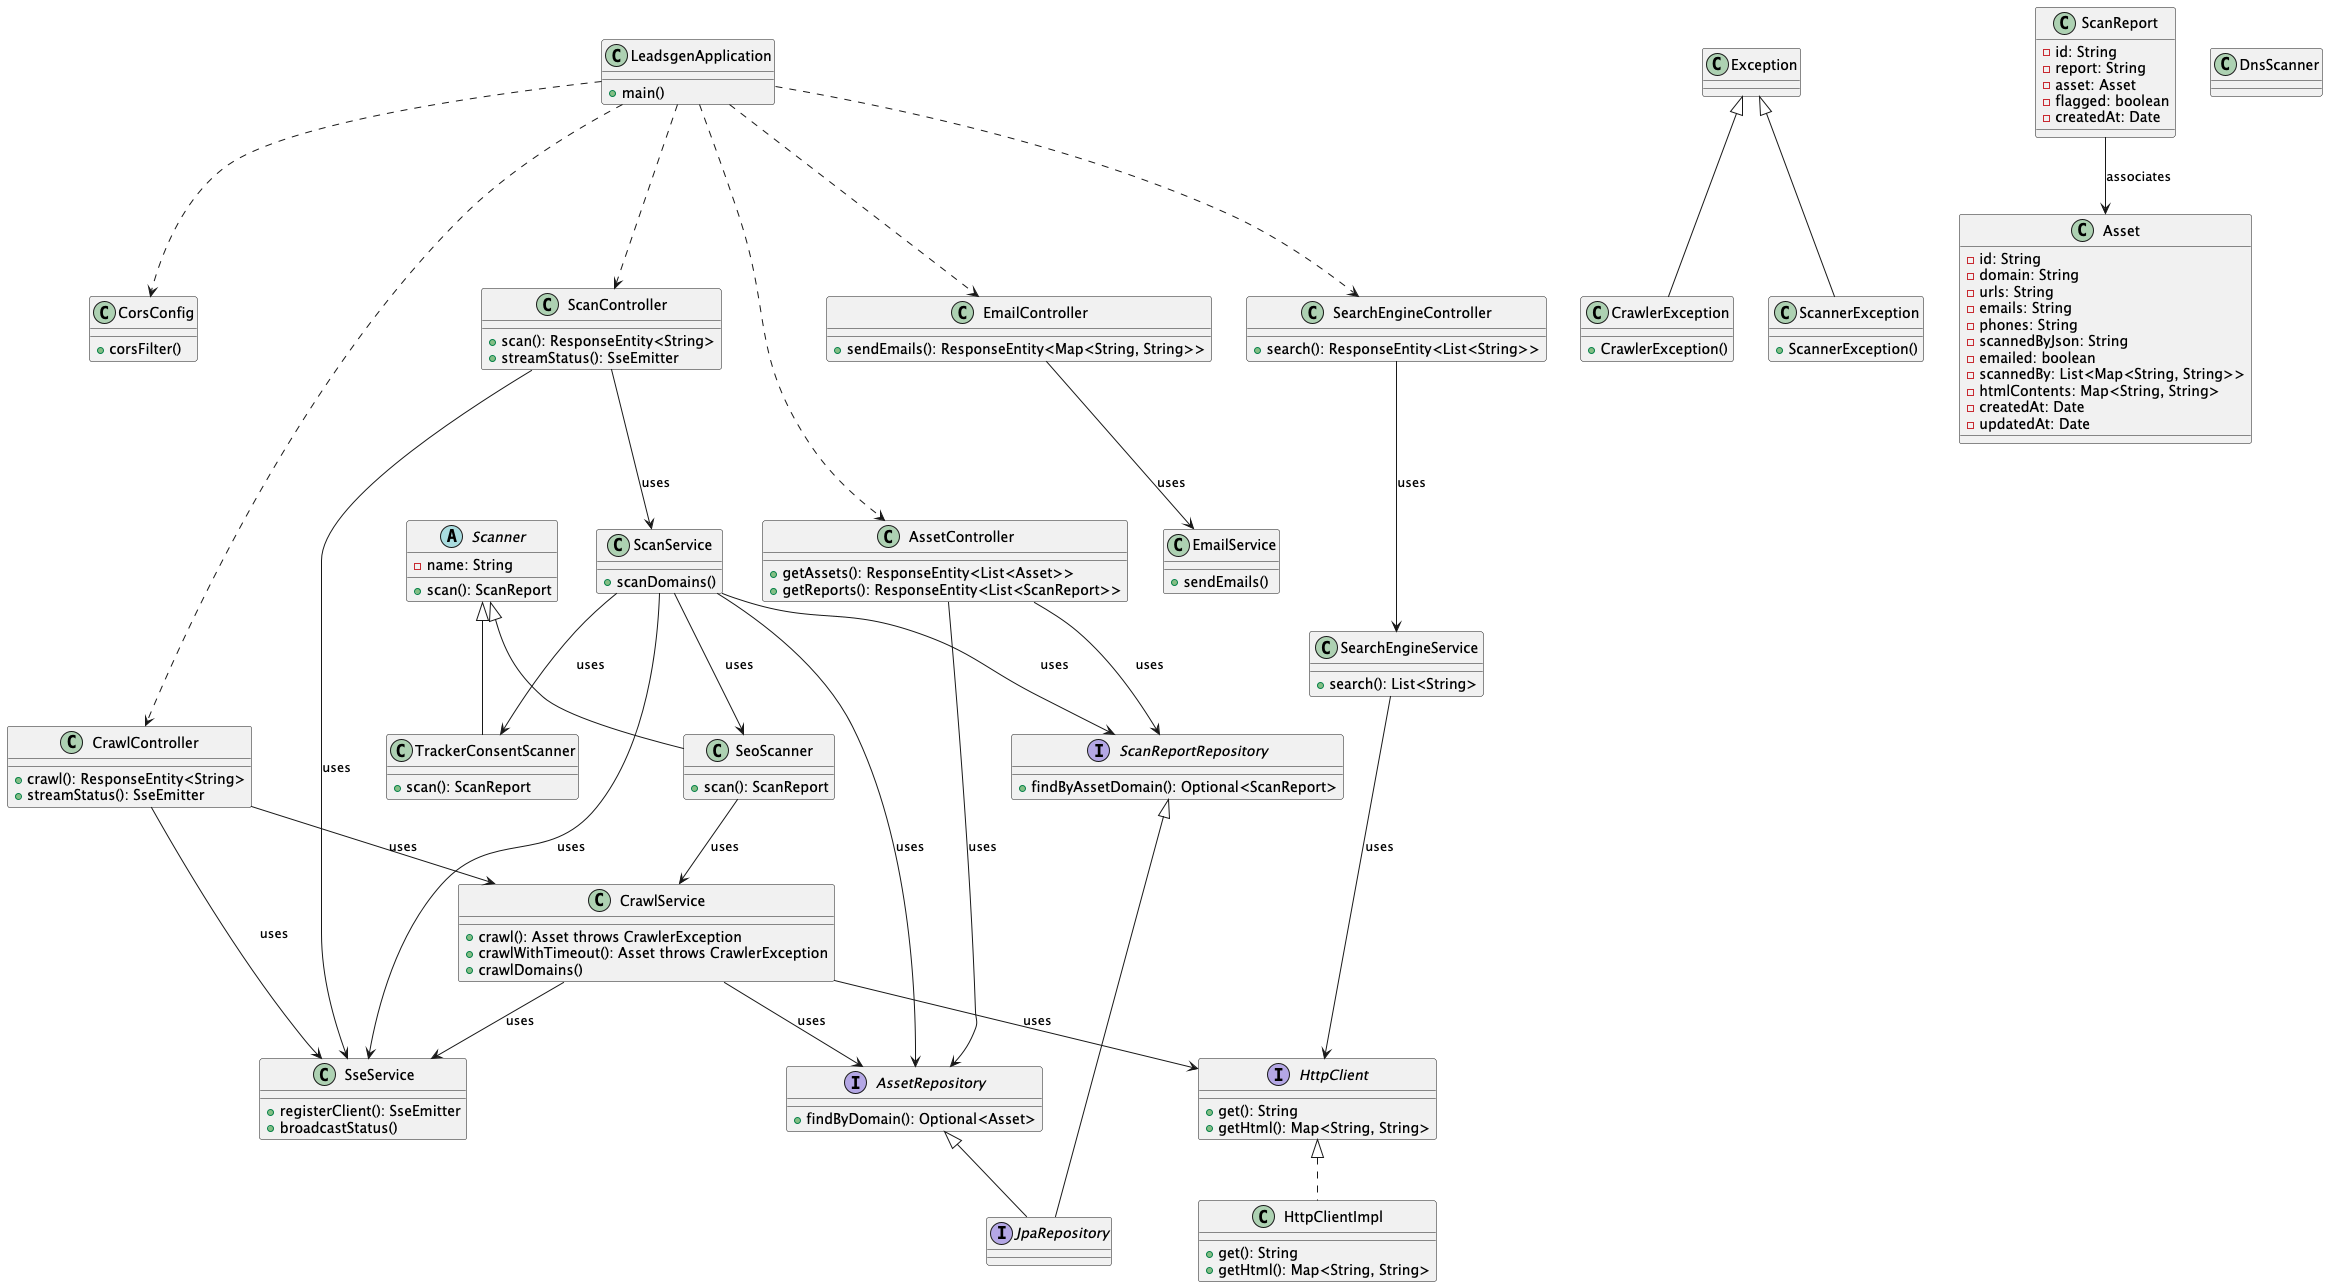

The diagram above was rendered by PlantUML. Its source (embedded in the PNG):
@startuml
class CorsConfig {
    + corsFilter()
}

class AssetController {
    + getAssets(): ResponseEntity<List<Asset>>
    + getReports(): ResponseEntity<List<ScanReport>>
}

class CrawlController {
    + crawl(): ResponseEntity<String>
    + streamStatus(): SseEmitter
}

class ScanController {
    + scan(): ResponseEntity<String>
    + streamStatus(): SseEmitter
}

class EmailController {
    + sendEmails(): ResponseEntity<Map<String, String>>
}

class SearchEngineController {
    + search(): ResponseEntity<List<String>>
}

class CrawlerException extends Exception {
    + CrawlerException()
}

class ScannerException extends Exception {
    + ScannerException()
}

class Asset {
    - id: String
    - domain: String
    - urls: String
    - emails: String
    - phones: String
    - scannedByJson: String
    - emailed: boolean
    - scannedBy: List<Map<String, String>>
    - htmlContents: Map<String, String>
    - createdAt: Date
    - updatedAt: Date
}

class ScanReport {
    - id: String
    - report: String
    - asset: Asset
    - flagged: boolean
    - createdAt: Date
}

interface AssetRepository {
    + findByDomain(): Optional<Asset>
}

interface ScanReportRepository {
    + findByAssetDomain(): Optional<ScanReport>
}

abstract class Scanner {
    - name: String
    + scan(): ScanReport
}

class SeoScanner extends Scanner {
    + scan(): ScanReport
}

class TrackerConsentScanner extends Scanner {
    + scan(): ScanReport
}

class DnsScanner {
}

interface HttpClient {
    + get(): String
    + getHtml(): Map<String, String>
}

class HttpClientImpl implements HttpClient {
    + get(): String
    + getHtml(): Map<String, String>
}

class CrawlService {
    + crawl(): Asset throws CrawlerException
    + crawlWithTimeout(): Asset throws CrawlerException
    + crawlDomains()
}

class ScanService {
    + scanDomains()
}

class SearchEngineService {
    + search(): List<String>
}

class SseService {
    + registerClient(): SseEmitter
    + broadcastStatus()
}

class EmailService {
    + sendEmails()
}

class LeadsgenApplication {
    + main()
}

' Associations and dependencies
AssetController --> AssetRepository : uses
AssetController --> ScanReportRepository : uses

CrawlController --> CrawlService : uses
CrawlController --> SseService : uses
ScanController --> ScanService : uses
ScanController --> SseService : uses
SearchEngineController --> SearchEngineService : uses
EmailController --> EmailService : uses

ScanReport --> Asset : associates

CrawlService --> HttpClient : uses
CrawlService --> AssetRepository : uses
CrawlService --> SseService : uses


ScanService --> AssetRepository : uses
ScanService --> ScanReportRepository : uses
ScanService --> SeoScanner : uses
ScanService --> TrackerConsentScanner : uses
ScanService --> SseService : uses

SeoScanner --> CrawlService : uses

LeadsgenApplication ..> CorsConfig
LeadsgenApplication ..> CrawlController
LeadsgenApplication ..> ScanController
LeadsgenApplication ..> SearchEngineController
LeadsgenApplication ..> EmailController
LeadsgenApplication ..> AssetController

SearchEngineService --> HttpClient : uses

interface JpaRepository

AssetRepository <|-- JpaRepository
ScanReportRepository <|-- JpaRepository

@enduml